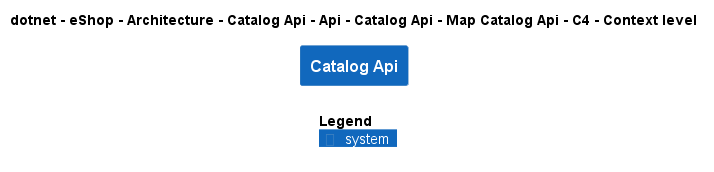

The diagram above was rendered by PlantUML. Its source (embedded in the PNG):
@startuml
!include ..\..\..\..\..\..\..\..\..\..\..\.c4s\C4_Context.puml

AddElementTag("c4interflow:lifecycle:new", $bgColor=green, $fontColor=#ffffff, $borderColor=green, $shadowing="False")
AddElementTag("c4interflow:lifecycle:changed", $bgColor=orange, $fontColor=#ffffff, $borderColor=orange, $shadowing="False")
AddElementTag("c4interflow:lifecycle:removed", $bgColor=red, $fontColor=#ffffff, $borderColor=red, $shadowing="False")

AddRelTag("c4interflow:lifecycle:new", $textColor=green, $lineColor=green)
AddRelTag("c4interflow:lifecycle:changed", $textColor=orange, $lineColor=orange)
AddRelTag("c4interflow:lifecycle:removed", $textColor=red, $lineColor=red)

SHOW_PERSON_PORTRAIT()
LAYOUT_TOP_DOWN()

skinparam linetype polyline

title dotnet - eShop - Architecture - Catalog Api - Api - Catalog Api - Map Catalog Api - C4 - Context level

System(dotnet.eShop.Architecture.SoftwareSystems.CatalogApi, "Catalog Api", "")



SHOW_LEGEND()
@enduml